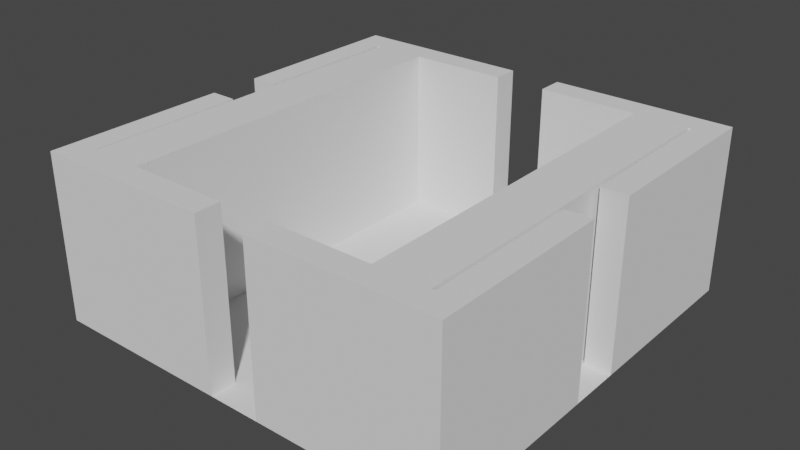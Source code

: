 # Source: StraightMap.blend  (saved by Blender 3.6.11; exported with 4.5.12 LTS)
import bpy
from mathutils import Matrix  # noqa: F401  (used for matrix-valued properties, if any)

bpy.ops.wm.read_factory_settings(use_empty=True)
scene = bpy.context.scene
scene.name = 'Scene'

# ---- collections
col_collection = bpy.data.collections.new('Collection'); scene.collection.children.link(col_collection)

# ---- world
world_world = bpy.data.worlds.new('World'); scene.world = world_world
world_world.use_nodes = True; world_world.node_tree.nodes.clear()
_N = world_world.node_tree.nodes; _L = world_world.node_tree.links
n0 = _N.new('ShaderNodeOutputWorld'); n0.name = 'World Output'; n0.location = (300, 300)
n1 = _N.new('ShaderNodeBackground'); n1.name = 'Background'; n1.location = (10, 300)
n1.inputs[0].default_value = (0.05088, 0.05088, 0.05088, 1.0)
_L.new(n1.outputs[0], n0.inputs[0])
n0.is_active_output = True
world_world.color = (0.05088, 0.05088, 0.05088)
world_world.use_sun_shadow = False
world_world.sun_shadow_jitter_overblur = 0.0

# ---- meshes
me_011 = bpy.data.meshes.new('立方体.011')
me_011.from_pydata([(10.94, 10.94, 0.0), (10.94, 10.94, 10.0), (12.5, 12.5, 0.0), (12.5, 12.5, 10.0), (10.94, -10.94, 0.0), (10.94, -10.94, 10.0), (12.5, -1.562, 0.0), (12.5, 1.563, 0.0), (12.5, 1.563, 10.0), (12.5, -1.562, 10.0), (10.94, 1.563, 0.0), (10.94, -1.562, 0.0), (10.94, -1.562, 10.0), (10.94, 1.563, 10.0), (-12.5, -12.5, 0.0), (12.5, -12.5, 0.0), (-12.5, 12.5, 0.0), (-10.94, 10.94, 0.0), (1.562, 12.5, 0.0), (-1.562, 12.5, 0.0), (-1.562, 12.5, 10.0), (1.562, 12.5, 10.0), (-1.562, 10.94, 0.0), (1.562, 10.94, 0.0), (1.562, 10.94, 10.0), (-1.562, 10.94, 10.0), (-10.94, -10.94, 10.0), (-12.5, -12.5, 10.0), (-10.94, 10.94, 10.0), (-12.5, 12.5, 10.0), (-12.5, 1.562, 0.0), (-12.5, -1.563, 0.0), (-12.5, -1.563, 10.0), (-12.5, 1.562, 10.0), (-10.94, -1.563, 0.0), (-10.94, 1.562, 0.0), (-10.94, 1.562, 10.0), (-10.94, -1.563, 10.0), (12.5, -12.5, 10.0), (-10.94, -10.94, 0.0), (-1.562, -12.5, 0.0), (1.563, -12.5, 0.0), (1.563, -12.5, 10.0), (-1.562, -12.5, 10.0), (1.563, -10.94, 0.0), (-1.562, -10.94, 0.0), (-1.562, -10.94, 10.0), (1.563, -10.94, 10.0), (8.049, 12.5, 10.0), (10.73, 10.94, 0.0), (8.049, 12.5, 0.0), (10.73, 10.94, 10.0), (4.297, 12.5, 0.0), (7.515, 10.94, 10.0), (4.297, 12.5, 10.0), (7.515, 10.94, 0.0), (-10.7, 10.94, 0.0), (-7.577, 10.94, 0.0), (-3.516, 12.5, 0.0), (-7.161, 12.5, 0.0), (-7.577, 10.94, 10.0), (-10.7, 10.94, 10.0), (-7.161, 12.5, 10.0), (-3.516, 12.5, 10.0), (-7.688, -10.94, 0.0), (-10.81, -10.94, 0.0), (-3.646, -12.5, 10.0), (-7.292, -12.5, 10.0), (-7.292, -12.5, 0.0), (-3.646, -12.5, 0.0), (-10.81, -10.94, 10.0), (-7.688, -10.94, 10.0), (7.339, -12.5, 10.0), (3.694, -12.5, 10.0), (3.694, -12.5, 0.0), (7.339, -12.5, 0.0), (7.607, -10.94, 10.0), (10.73, -10.94, 10.0), (10.73, -10.94, 0.0), (7.607, -10.94, 0.0)], [], [(6, 9, 38, 15), (10, 13, 1, 0), (20, 25, 22, 19), (8, 3, 1, 13), (38, 9, 12, 5), (23, 24, 21, 18), (4, 5, 12, 11), (2, 3, 8, 7), (50, 48, 3, 2), (56, 61, 28, 17), (8, 13, 10, 7), (62, 29, 28, 61), (54, 21, 24, 53), (9, 6, 11, 12), (55, 53, 24, 23), (58, 63, 20, 19), (30, 33, 29, 16), (34, 37, 26, 39), (44, 41, 42, 47), (32, 27, 26, 37), (29, 33, 36, 28), (45, 46, 43, 40), (17, 28, 36, 35), (14, 27, 32, 31), (68, 67, 27, 14), (78, 77, 5, 4), (32, 37, 34, 31), (72, 38, 5, 77), (66, 43, 46, 71), (33, 30, 35, 36), (64, 71, 46, 45), (74, 73, 42, 41), (22, 23, 18, 19), (44, 45, 40, 41), (10, 11, 6, 7), (34, 35, 30, 31), (45, 44, 79, 78, 4, 11, 10, 0, 49, 55, 23, 22, 57, 56, 17, 35, 34, 39, 65, 64), (0, 1, 51, 49), (3, 48, 51, 1), (52, 54, 48, 50), (18, 21, 54, 52), (49, 51, 53, 55), (48, 54, 53, 51), (16, 29, 62, 59), (59, 62, 63, 58), (20, 63, 60, 25), (63, 62, 61, 60), (22, 25, 60, 57), (61, 56, 65, 70), (39, 26, 70, 65), (65, 70, 71, 64), (27, 67, 70, 26), (67, 66, 71, 70), (40, 43, 66, 69), (69, 66, 67, 68), (15, 38, 72, 75), (75, 72, 73, 74), (42, 73, 76, 47), (73, 72, 77, 76), (44, 47, 76, 79), (77, 78, 49, 51), (78, 79, 55, 49), (76, 77, 51, 53), (79, 76, 53, 55), (60, 61, 70, 71), (56, 57, 64, 65), (57, 60, 71, 64)])
_uv = me_011.uv_layers.new(name='UVマップ')
_uv.uv.foreach_set('vector', [0.3572, 0.2144, 0.3572, 0.01012, 0.5002, 0.01012, 0.5002, 0.2144, 0.6837, 0.6634, 0.6837, 0.4591, 0.8062, 0.4591, 0.8062, 0.6634, 0.2957, 0.5817, 0.3162, 0.5817, 0.3162, 0.786, 0.2957, 0.786, 0.8263, 0.9899, 0.8263, 0.8469, 0.8467, 0.8673, 0.8467, 0.9899, 0.8263, 0.8266, 0.8263, 0.6837, 0.8467, 0.6837, 0.8467, 0.8062, 0.8265, 0.2144, 0.8265, 0.01012, 0.8469, 0.01012, 0.8469, 0.2144, 0.3572, 0.8879, 0.3572, 0.6837, 0.4798, 0.6837, 0.4798, 0.8879, 0.3572, 0.6634, 0.3572, 0.4591, 0.5002, 0.4591, 0.5002, 0.6634, 0.6052, 0.6634, 0.6052, 0.4591, 0.6634, 0.4591, 0.6634, 0.6634, 0.5627, 0.8879, 0.5627, 0.6837, 0.6226, 0.6837, 0.6226, 0.8879, 0.8265, 0.2346, 0.8469, 0.2346, 0.8469, 0.4389, 0.8265, 0.4389, 0.2431, 0.9492, 0.1734, 0.9492, 0.1938, 0.9288, 0.2536, 0.9288, 0.9335, 0.8469, 0.9693, 0.8469, 0.9693, 0.8673, 0.9386, 0.8673, 0.8469, 0.4591, 0.8469, 0.6634, 0.8265, 0.6634, 0.8265, 0.4591, 0.7347, 0.8879, 0.7347, 0.6837, 0.7654, 0.6837, 0.7654, 0.8879, 0.1276, 0.5615, 0.1276, 0.3572, 0.1531, 0.3572, 0.1531, 0.5615, 0.1734, 0.5615, 0.1734, 0.3572, 0.3163, 0.3572, 0.3163, 0.5615, 0.01012, 0.786, 0.01012, 0.5817, 0.1327, 0.5817, 0.1327, 0.786, 0.8876, 0.2144, 0.8671, 0.2144, 0.8671, 0.01012, 0.8876, 0.01012, 0.01012, 0.8062, 0.1531, 0.8062, 0.1327, 0.8266, 0.01012, 0.8266, 0.1734, 0.9492, 0.1734, 0.8062, 0.1938, 0.8062, 0.1938, 0.9288, 0.8671, 0.6634, 0.8671, 0.4591, 0.8876, 0.4591, 0.8876, 0.6634, 0.6837, 0.4389, 0.6837, 0.2346, 0.8062, 0.2346, 0.8062, 0.4389, 0.5204, 0.2144, 0.5204, 0.01012, 0.6634, 0.01012, 0.6634, 0.2144, 0.4321, 0.4389, 0.4321, 0.2346, 0.5002, 0.2346, 0.5002, 0.4389, 0.2177, 0.786, 0.2177, 0.5817, 0.2755, 0.5817, 0.2755, 0.786, 0.7856, 0.6837, 0.806, 0.6837, 0.806, 0.8879, 0.7856, 0.8879, 0.8937, 0.8266, 0.8263, 0.8266, 0.8467, 0.8062, 0.9045, 0.8062, 0.1531, 0.922, 0.1531, 0.9492, 0.1327, 0.9492, 0.1327, 0.9259, 0.8876, 0.2346, 0.8876, 0.4389, 0.8671, 0.4389, 0.8671, 0.2346, 0.7829, 0.2144, 0.7829, 0.01012, 0.8062, 0.01012, 0.8062, 0.2144, 0.6356, 0.4389, 0.6356, 0.2346, 0.6634, 0.2346, 0.6634, 0.4389, 0.1531, 0.3165, 0.194, 0.3165, 0.194, 0.337, 0.1531, 0.337, 0.194, 0.03055, 0.1531, 0.03055, 0.1531, 0.01012, 0.194, 0.01012, 0.3165, 0.194, 0.3165, 0.1531, 0.337, 0.1531, 0.337, 0.194, 0.03055, 0.1531, 0.03055, 0.194, 0.01012, 0.194, 0.01012, 0.1531, 0.1531, 0.03055, 0.194, 0.03055, 0.2178, 0.03055, 0.2587, 0.03055, 0.3165, 0.03055, 0.3165, 0.1531, 0.3165, 0.194, 0.3165, 0.3165, 0.2666, 0.3165, 0.2246, 0.3165, 0.194, 0.3165, 0.1531, 0.3165, 0.1312, 0.3165, 0.09037, 0.3165, 0.03055, 0.3165, 0.03055, 0.194, 0.03055, 0.1531, 0.03055, 0.03055, 0.08891, 0.03055, 0.1298, 0.03055, 0.6428, 0.8879, 0.6428, 0.6837, 0.6927, 0.6837, 0.6927, 0.8879, 0.8263, 0.8469, 0.8845, 0.8469, 0.8966, 0.8673, 0.8467, 0.8673, 0.5562, 0.6634, 0.5562, 0.4591, 0.6052, 0.4591, 0.6052, 0.6634, 0.5204, 0.6634, 0.5204, 0.4591, 0.5562, 0.4591, 0.5562, 0.6634, 0.6927, 0.8879, 0.6927, 0.6837, 0.7347, 0.6837, 0.7347, 0.8879, 0.8845, 0.8469, 0.9335, 0.8469, 0.9386, 0.8673, 0.8966, 0.8673, 0.01012, 0.5615, 0.01012, 0.3572, 0.07991, 0.3572, 0.07991, 0.5615, 0.07991, 0.5615, 0.07991, 0.3572, 0.1276, 0.3572, 0.1276, 0.5615, 0.3163, 0.9492, 0.2908, 0.9492, 0.2945, 0.9288, 0.3163, 0.9288, 0.2908, 0.9492, 0.2431, 0.9492, 0.2536, 0.9288, 0.2945, 0.9288, 0.5, 0.8879, 0.5, 0.6837, 0.5219, 0.6837, 0.5219, 0.8879, 0.5627, 0.6837, 0.5627, 0.8879, 0.5627, 0.8879, 0.5627, 0.6837, 0.6837, 0.2144, 0.6837, 0.01012, 0.742, 0.01012, 0.742, 0.2144, 0.742, 0.2144, 0.742, 0.01012, 0.7829, 0.01012, 0.7829, 0.2144, 0.1531, 0.8062, 0.1531, 0.8743, 0.1327, 0.885, 0.1327, 0.8266, 0.1531, 0.8743, 0.1531, 0.922, 0.1327, 0.9259, 0.1327, 0.885, 0.3572, 0.4389, 0.3572, 0.2346, 0.3844, 0.2346, 0.3844, 0.4389, 0.3844, 0.4389, 0.3844, 0.2346, 0.4321, 0.2346, 0.4321, 0.4389, 0.5204, 0.4389, 0.5204, 0.2346, 0.5879, 0.2346, 0.5879, 0.4389, 0.5879, 0.4389, 0.5879, 0.2346, 0.6356, 0.2346, 0.6356, 0.4389, 0.9693, 0.8266, 0.9414, 0.8266, 0.9454, 0.8062, 0.9693, 0.8062, 0.9414, 0.8266, 0.8937, 0.8266, 0.9045, 0.8062, 0.9454, 0.8062, 0.1529, 0.786, 0.1529, 0.5817, 0.1768, 0.5817, 0.1768, 0.786, 0.2177, 0.5817, 0.2177, 0.786, 0.2177, 0.786, 0.2177, 0.5817, 0.2587, 0.03055, 0.2178, 0.03055, 0.2178, 0.03055, 0.2587, 0.03055, 0.9454, 0.8062, 0.9045, 0.8062, 0.9045, 0.8062, 0.9454, 0.8062, 0.1768, 0.786, 0.1768, 0.5817, 0.1768, 0.5817, 0.1768, 0.786, 0.2945, 0.9288, 0.2536, 0.9288, 0.2536, 0.9288, 0.2945, 0.9288, 0.09037, 0.3165, 0.1312, 0.3165, 0.1312, 0.3165, 0.09037, 0.3165, 0.5219, 0.8879, 0.5219, 0.6837, 0.5219, 0.6837, 0.5219, 0.8879])
me_011.update()

# ---- objects
ob_basemap = bpy.data.objects.new('BaseMap', me_011)

# ---- transforms, parenting, visibility, modifiers, constraints
ob_basemap.location = (0.0, 0.0, 0.0)

# ---- collection membership
col_collection.objects.link(ob_basemap)

# ---- scene / render settings (as saved in the file)
scene.frame_start = 1; scene.frame_end = 250; scene.frame_set(1)
scene.render.engine = 'BLENDER_EEVEE_NEXT'
scene.cycles.sampling_pattern = 'TABULATED_SOBOL'
scene.view_settings.view_transform = 'Filmic'
bpy.context.view_layer.update()

# ---- added for rendering (the .blend has no active camera and no usable light): camera, sun
cam_auto = bpy.data.cameras.new('AutoCamera')
cam_auto.lens = 50.0
cam_auto.sensor_width = 36.0
cam_auto.clip_end = 1000.0
ob_auto_camera = bpy.data.objects.new('AutoCamera', cam_auto)
scene.collection.objects.link(ob_auto_camera)
ob_auto_camera.location = (33.9949, -40.7939, 32.1959)
ob_auto_camera.rotation_euler = (1.09748, -7.21219e-08, 0.694738)
scene.camera = ob_auto_camera
light_auto_sun = bpy.data.lights.new('AutoSun', 'SUN')
light_auto_sun.energy = 3.0
light_auto_sun.angle = 0.0523599
ob_auto_sun = bpy.data.objects.new('AutoSun', light_auto_sun)
scene.collection.objects.link(ob_auto_sun)
ob_auto_sun.rotation_euler = (0.872665, 0.174533, 0.523599)
bpy.context.view_layer.update()
